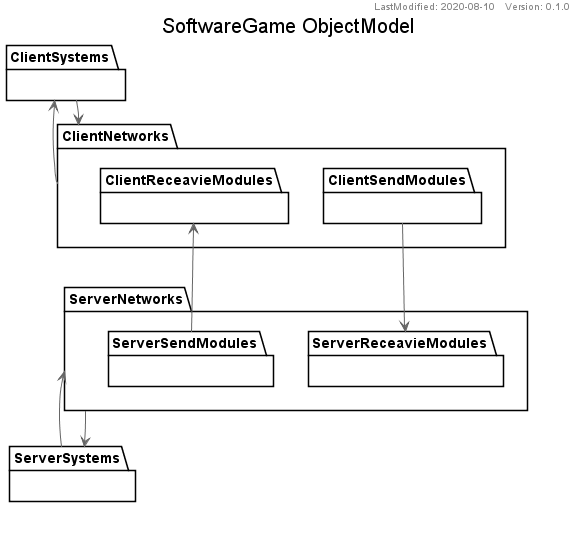

The diagram above was rendered by PlantUML. Its source (embedded in the PNG):
@startuml SG_ObjectModel
!include IncludeFiles/Setting.pu
!define _VERSION_ 0.1.0
!define _FILE_CODE_ ObjectModel
!define _LAST_MODIFIED_ 2020-08-10
!include IncludeFiles/Layout.pu

namespace ClientSystems{
    
}

namespace ClientNetworks{
    namespace ClientSendModules{
        
    }

    namespace ClientReceavieModules{
        
    }
}

namespace ServerNetworks{
    namespace ServerSendModules{
        
    }

    namespace ServerReceavieModules{
        
    }
}

namespace ServerSystems{
    
}

/' 継承関係 '/


/' 集約関係 '/


/' 依存関係 '/
ClientSystems <-- ClientNetworks
ClientSystems --> ClientNetworks

ClientNetworks.ClientReceavieModules <-- ServerNetworks.ServerSendModules 
ClientNetworks.ClientSendModules --> ServerNetworks.ServerReceavieModules

ServerNetworks <-- ServerSystems
ServerNetworks --> ServerSystems 

@enduml